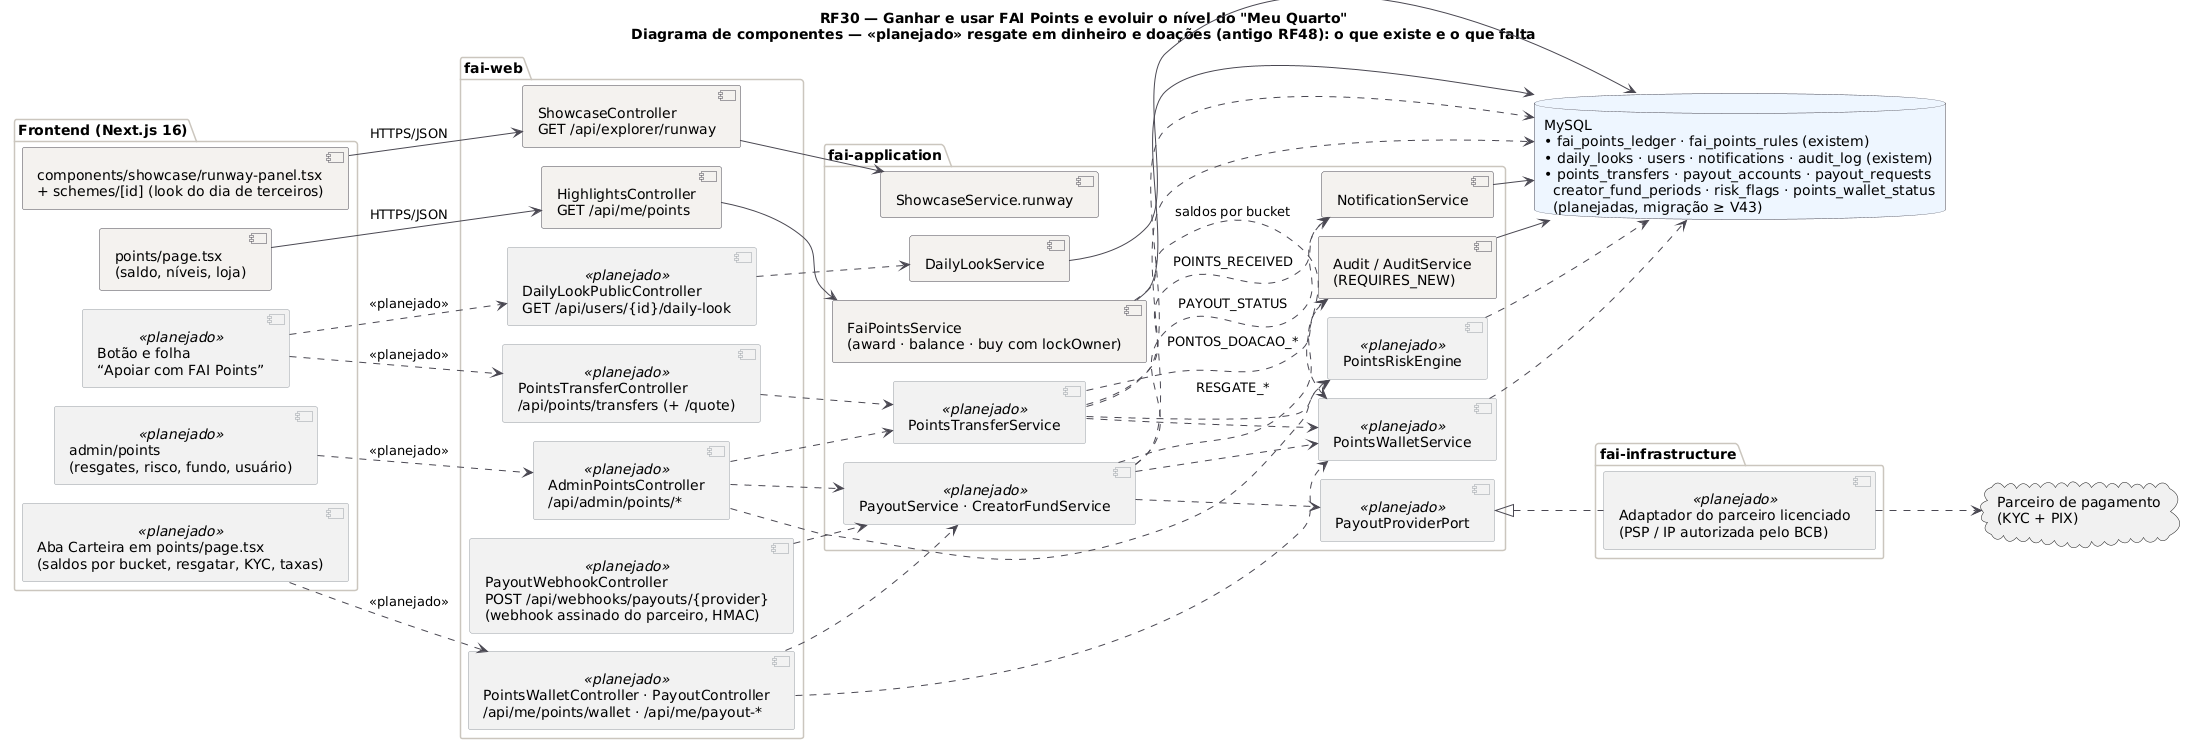

The diagram above was rendered by PlantUML. Its source (embedded in the PNG):
@startuml RF30_Componentes_Resgate
!pragma layout smetana
title RF30 — Ganhar e usar FAI Points e evoluir o nível do "Meu Quarto"\nDiagrama de componentes — <<planejado>> resgate em dinheiro e doações (antigo RF48): o que existe e o que falta
!pragma layout smetana
skinparam backgroundColor #FFFFFF
skinparam component {
  BackgroundColor #F4F2EF
  BorderColor #4A4852
  ArrowColor #4A4852
  BackgroundColor<<planejado>> #F2F2F2
  BorderColor<<planejado>> #9AA0A6
}
skinparam package {
  BorderColor #CBC6BE
}
skinparam database {
  BackgroundColor #EEF6FF
  BorderColor #4A4852
}
left to right direction

package "Frontend (Next.js 16)" {
  component "components/showcase/runway-panel.tsx\n+ schemes/[id] (look do dia de terceiros)" as FE0
  component "points/page.tsx\n(saldo, níveis, loja)" as FE1
  component "Botão e folha\n“Apoiar com FAI Points”" <<planejado>> as FE2
  component "Aba Carteira em points/page.tsx\n(saldos por bucket, resgatar, KYC, taxas)" <<planejado>> as FE3
  component "admin/points\n(resgates, risco, fundo, usuário)" <<planejado>> as FE4
}
package "fai-web" {
  [ShowcaseController\nGET /api/explorer/runway] as C0
  [HighlightsController\nGET /api/me/points] as C1
  [DailyLookPublicController\nGET /api/users/{id}/daily-look] <<planejado>> as C2
  [PointsTransferController\n/api/points/transfers (+ /quote)] <<planejado>> as C3
  [PointsWalletController · PayoutController\n/api/me/points/wallet · /api/me/payout-*] <<planejado>> as C4
  [PayoutWebhookController\nPOST /api/webhooks/payouts/{provider}\n(webhook assinado do parceiro, HMAC)] <<planejado>> as C5
  [AdminPointsController\n/api/admin/points/*] <<planejado>> as C6
}
package "fai-application" {
  [ShowcaseService.runway] as S0
  [FaiPointsService\n(award · balance · buy com lockOwner)] as S1
  [NotificationService] as S2
  [Audit / AuditService\n(REQUIRES_NEW)] as S3
  [DailyLookService] as S4
  [PointsTransferService] <<planejado>> as S5
  [PointsWalletService] <<planejado>> as S6
  [PayoutService · CreatorFundService] <<planejado>> as S7
  [PointsRiskEngine] <<planejado>> as S8
  [PayoutProviderPort] <<planejado>> as P1
}
package "fai-infrastructure" {
  [Adaptador do parceiro licenciado\n(PSP / IP autorizada pelo BCB)] <<planejado>> as A1
}
database "MySQL\n• fai_points_ledger · fai_points_rules (existem)\n• daily_looks · users · notifications · audit_log (existem)\n• points_transfers · payout_accounts · payout_requests\n  creator_fund_periods · risk_flags · points_wallet_status\n  (planejadas, migração ≥ V43)" as DB
cloud "Parceiro de pagamento\n(KYC + PIX)" as EXT

FE0 --> C0 : HTTPS/JSON
FE1 --> C1 : HTTPS/JSON
FE2 ..> C2 : <<planejado>>
FE2 ..> C3 : <<planejado>>
FE3 ..> C4 : <<planejado>>
FE4 ..> C6 : <<planejado>>
C0 --> S0
C1 --> S1
C2 ..> S4
C3 ..> S5
C4 ..> S6
C4 ..> S7
C5 ..> S7
C6 ..> S5
C6 ..> S7
C6 ..> S8
S5 ..> S6
S5 ..> S8
S5 ..> S2 : POINTS_RECEIVED
S5 ..> S3 : PONTOS_DOACAO_*
S7 ..> S6
S7 ..> P1
S7 ..> S2 : PAYOUT_STATUS
S7 ..> S3 : RESGATE_*
S1 ..> S6 : saldos por bucket
P1 <|.. A1
A1 ..> EXT
S1 --> DB
S2 --> DB
S3 --> DB
S4 --> DB
S5 ..> DB
S6 ..> DB
S7 ..> DB
S8 ..> DB
@enduml